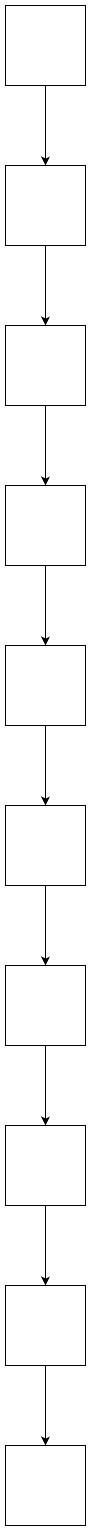

The diagram above was exported from draw.io. Its source (the exported page's mxGraphModel, read from the mxfile embedded in the PNG):
<mxGraphModel dx="1184" dy="988" grid="1" gridSize="10" guides="1" tooltips="1" connect="1" arrows="1" fold="1" page="1" pageScale="1" pageWidth="850" pageHeight="1100" background="#ffffff" math="0" shadow="0">
  <root>
    <mxCell id="0" />
    <mxCell id="1" parent="0" />
    <mxCell id="4" value="" style="edgeStyle=orthogonalEdgeStyle;rounded=0;orthogonalLoop=1;jettySize=auto;html=1;" edge="1" parent="1" source="2" target="3">
      <mxGeometry relative="1" as="geometry" />
    </mxCell>
    <mxCell id="2" value="" style="whiteSpace=wrap;html=1;aspect=fixed;" vertex="1" parent="1">
      <mxGeometry x="1200" y="40" width="80" height="80" as="geometry" />
    </mxCell>
    <mxCell id="6" value="" style="edgeStyle=orthogonalEdgeStyle;rounded=0;orthogonalLoop=1;jettySize=auto;html=1;" edge="1" parent="1" source="3" target="5">
      <mxGeometry relative="1" as="geometry" />
    </mxCell>
    <mxCell id="3" value="" style="whiteSpace=wrap;html=1;aspect=fixed;" vertex="1" parent="1">
      <mxGeometry x="1200" y="200" width="80" height="80" as="geometry" />
    </mxCell>
    <mxCell id="8" value="" style="edgeStyle=orthogonalEdgeStyle;rounded=0;orthogonalLoop=1;jettySize=auto;html=1;" edge="1" parent="1" source="5" target="7">
      <mxGeometry relative="1" as="geometry" />
    </mxCell>
    <mxCell id="5" value="" style="whiteSpace=wrap;html=1;aspect=fixed;" vertex="1" parent="1">
      <mxGeometry x="1200" y="360" width="80" height="80" as="geometry" />
    </mxCell>
    <mxCell id="10" value="" style="edgeStyle=orthogonalEdgeStyle;rounded=0;orthogonalLoop=1;jettySize=auto;html=1;" edge="1" parent="1" source="7" target="9">
      <mxGeometry relative="1" as="geometry" />
    </mxCell>
    <mxCell id="7" value="" style="whiteSpace=wrap;html=1;aspect=fixed;" vertex="1" parent="1">
      <mxGeometry x="1200" y="520" width="80" height="80" as="geometry" />
    </mxCell>
    <mxCell id="12" value="" style="edgeStyle=orthogonalEdgeStyle;rounded=0;orthogonalLoop=1;jettySize=auto;html=1;" edge="1" parent="1" source="9" target="11">
      <mxGeometry relative="1" as="geometry" />
    </mxCell>
    <mxCell id="9" value="" style="whiteSpace=wrap;html=1;aspect=fixed;" vertex="1" parent="1">
      <mxGeometry x="1200" y="680" width="80" height="80" as="geometry" />
    </mxCell>
    <mxCell id="14" value="" style="edgeStyle=orthogonalEdgeStyle;rounded=0;orthogonalLoop=1;jettySize=auto;html=1;" edge="1" parent="1" source="11" target="13">
      <mxGeometry relative="1" as="geometry" />
    </mxCell>
    <mxCell id="11" value="" style="whiteSpace=wrap;html=1;aspect=fixed;" vertex="1" parent="1">
      <mxGeometry x="1200" y="840" width="80" height="80" as="geometry" />
    </mxCell>
    <mxCell id="16" value="" style="edgeStyle=orthogonalEdgeStyle;rounded=0;orthogonalLoop=1;jettySize=auto;html=1;" edge="1" parent="1" source="13" target="15">
      <mxGeometry relative="1" as="geometry" />
    </mxCell>
    <mxCell id="13" value="" style="whiteSpace=wrap;html=1;aspect=fixed;" vertex="1" parent="1">
      <mxGeometry x="1200" y="1000" width="80" height="80" as="geometry" />
    </mxCell>
    <mxCell id="18" value="" style="edgeStyle=orthogonalEdgeStyle;rounded=0;orthogonalLoop=1;jettySize=auto;html=1;" edge="1" parent="1" source="15" target="17">
      <mxGeometry relative="1" as="geometry" />
    </mxCell>
    <mxCell id="15" value="" style="whiteSpace=wrap;html=1;aspect=fixed;" vertex="1" parent="1">
      <mxGeometry x="1200" y="1160" width="80" height="80" as="geometry" />
    </mxCell>
    <mxCell id="20" value="" style="edgeStyle=orthogonalEdgeStyle;rounded=0;orthogonalLoop=1;jettySize=auto;html=1;" edge="1" parent="1" source="17" target="19">
      <mxGeometry relative="1" as="geometry" />
    </mxCell>
    <mxCell id="17" value="" style="whiteSpace=wrap;html=1;aspect=fixed;" vertex="1" parent="1">
      <mxGeometry x="1200" y="1320" width="80" height="80" as="geometry" />
    </mxCell>
    <mxCell id="19" value="" style="whiteSpace=wrap;html=1;aspect=fixed;" vertex="1" parent="1">
      <mxGeometry x="1200" y="1480" width="80" height="80" as="geometry" />
    </mxCell>
  </root>
</mxGraphModel>